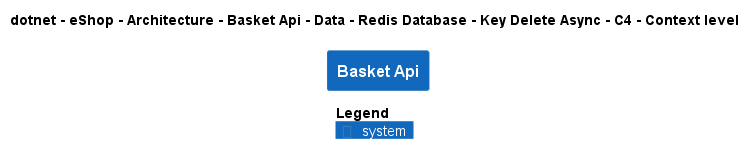

The diagram above was rendered by PlantUML. Its source (embedded in the PNG):
@startuml
!pragma layout smetana
!include ..\..\..\..\..\..\..\..\..\..\..\.c4s\C4_Context.puml

AddElementTag("c4interflow:lifecycle:new", $bgColor=green, $fontColor=#ffffff, $borderColor=green, $shadowing="False")
AddElementTag("c4interflow:lifecycle:changed", $bgColor=orange, $fontColor=#ffffff, $borderColor=orange, $shadowing="False")
AddElementTag("c4interflow:lifecycle:removed", $bgColor=red, $fontColor=#ffffff, $borderColor=red, $shadowing="False")

AddRelTag("c4interflow:lifecycle:new", $textColor=green, $lineColor=green)
AddRelTag("c4interflow:lifecycle:changed", $textColor=orange, $lineColor=orange)
AddRelTag("c4interflow:lifecycle:removed", $textColor=red, $lineColor=red)

SHOW_PERSON_PORTRAIT()
LAYOUT_TOP_DOWN()

skinparam linetype polyline

title dotnet - eShop - Architecture - Basket Api - Data - Redis Database - Key Delete Async - C4 - Context level

System(dotnet.eShop.Architecture.SoftwareSystems.BasketApi, "Basket Api", "")



SHOW_LEGEND()
@enduml